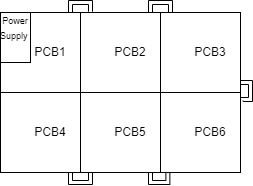

The diagram above was exported from draw.io. Its source (the exported page's mxGraphModel, read from the mxfile embedded in the PNG):
<mxGraphModel dx="460" dy="312" grid="1" gridSize="10" guides="1" tooltips="1" connect="1" arrows="1" fold="1" page="1" pageScale="1" pageWidth="850" pageHeight="1100" math="0" shadow="0">
  <root>
    <mxCell id="0" />
    <mxCell id="1" parent="0" />
    <mxCell id="JfAgj0UY3d-NmZZKxooS-7" value="" style="edgeStyle=orthogonalEdgeStyle;rounded=0;orthogonalLoop=1;jettySize=auto;html=1;entryX=0.125;entryY=-0.01;entryDx=0;entryDy=0;shape=link;entryPerimeter=0;" edge="1" parent="1" source="JfAgj0UY3d-NmZZKxooS-1" target="JfAgj0UY3d-NmZZKxooS-2">
      <mxGeometry relative="1" as="geometry">
        <mxPoint x="430" y="210" as="targetPoint" />
        <Array as="points">
          <mxPoint x="460" y="290" />
          <mxPoint x="480" y="290" />
        </Array>
      </mxGeometry>
    </mxCell>
    <mxCell id="JfAgj0UY3d-NmZZKxooS-1" value="" style="whiteSpace=wrap;html=1;aspect=fixed;" vertex="1" parent="1">
      <mxGeometry x="390" y="300" width="80" height="80" as="geometry" />
    </mxCell>
    <mxCell id="JfAgj0UY3d-NmZZKxooS-21" value="" style="edgeStyle=orthogonalEdgeStyle;rounded=0;orthogonalLoop=1;jettySize=auto;html=1;entryX=0.12;entryY=-0.004;entryDx=0;entryDy=0;entryPerimeter=0;shape=link;" edge="1" parent="1" source="JfAgj0UY3d-NmZZKxooS-2" target="JfAgj0UY3d-NmZZKxooS-13">
      <mxGeometry relative="1" as="geometry">
        <mxPoint x="510" y="180" as="targetPoint" />
        <Array as="points">
          <mxPoint x="540" y="290" />
          <mxPoint x="560" y="290" />
          <mxPoint x="560" y="300" />
        </Array>
      </mxGeometry>
    </mxCell>
    <mxCell id="JfAgj0UY3d-NmZZKxooS-2" value="" style="whiteSpace=wrap;html=1;aspect=fixed;" vertex="1" parent="1">
      <mxGeometry x="470" y="300" width="80" height="80" as="geometry" />
    </mxCell>
    <mxCell id="JfAgj0UY3d-NmZZKxooS-8" value="PCB1" style="text;html=1;align=center;verticalAlign=middle;whiteSpace=wrap;rounded=0;" vertex="1" parent="1">
      <mxGeometry x="410" y="325" width="60" height="30" as="geometry" />
    </mxCell>
    <mxCell id="JfAgj0UY3d-NmZZKxooS-9" value="PCB2" style="text;html=1;align=center;verticalAlign=middle;whiteSpace=wrap;rounded=0;" vertex="1" parent="1">
      <mxGeometry x="490" y="325" width="60" height="30" as="geometry" />
    </mxCell>
    <mxCell id="JfAgj0UY3d-NmZZKxooS-11" value="" style="whiteSpace=wrap;html=1;aspect=fixed;" vertex="1" parent="1">
      <mxGeometry x="390" y="380" width="80" height="80" as="geometry" />
    </mxCell>
    <mxCell id="JfAgj0UY3d-NmZZKxooS-23" style="edgeStyle=orthogonalEdgeStyle;rounded=0;orthogonalLoop=1;jettySize=auto;html=1;entryX=0.092;entryY=0.988;entryDx=0;entryDy=0;entryPerimeter=0;exitX=0.875;exitY=1;exitDx=0;exitDy=0;exitPerimeter=0;shape=link;" edge="1" parent="1" source="JfAgj0UY3d-NmZZKxooS-12" target="JfAgj0UY3d-NmZZKxooS-14">
      <mxGeometry relative="1" as="geometry">
        <mxPoint x="550" y="480" as="targetPoint" />
        <Array as="points">
          <mxPoint x="540" y="470" />
          <mxPoint x="557" y="470" />
        </Array>
      </mxGeometry>
    </mxCell>
    <mxCell id="JfAgj0UY3d-NmZZKxooS-12" value="" style="whiteSpace=wrap;html=1;aspect=fixed;" vertex="1" parent="1">
      <mxGeometry x="470" y="380" width="80" height="80" as="geometry" />
    </mxCell>
    <mxCell id="JfAgj0UY3d-NmZZKxooS-25" value="" style="edgeStyle=orthogonalEdgeStyle;rounded=0;orthogonalLoop=1;jettySize=auto;html=1;entryX=1.009;entryY=0.103;entryDx=0;entryDy=0;entryPerimeter=0;shape=link;" edge="1" parent="1" source="JfAgj0UY3d-NmZZKxooS-13" target="JfAgj0UY3d-NmZZKxooS-14">
      <mxGeometry relative="1" as="geometry">
        <mxPoint x="750" y="340" as="targetPoint" />
        <Array as="points">
          <mxPoint x="640" y="370" />
          <mxPoint x="640" y="387" />
          <mxPoint x="631" y="387" />
        </Array>
      </mxGeometry>
    </mxCell>
    <mxCell id="JfAgj0UY3d-NmZZKxooS-13" value="" style="whiteSpace=wrap;html=1;aspect=fixed;" vertex="1" parent="1">
      <mxGeometry x="550" y="300" width="80" height="80" as="geometry" />
    </mxCell>
    <mxCell id="JfAgj0UY3d-NmZZKxooS-14" value="" style="whiteSpace=wrap;html=1;aspect=fixed;" vertex="1" parent="1">
      <mxGeometry x="550" y="380" width="80" height="80" as="geometry" />
    </mxCell>
    <mxCell id="JfAgj0UY3d-NmZZKxooS-15" value="PCB3" style="text;html=1;align=center;verticalAlign=middle;whiteSpace=wrap;rounded=0;" vertex="1" parent="1">
      <mxGeometry x="570" y="325" width="60" height="30" as="geometry" />
    </mxCell>
    <mxCell id="JfAgj0UY3d-NmZZKxooS-16" value="PCB4" style="text;html=1;align=center;verticalAlign=middle;whiteSpace=wrap;rounded=0;" vertex="1" parent="1">
      <mxGeometry x="410" y="405" width="60" height="30" as="geometry" />
    </mxCell>
    <mxCell id="JfAgj0UY3d-NmZZKxooS-17" value="PCB5" style="text;html=1;align=center;verticalAlign=middle;whiteSpace=wrap;rounded=0;" vertex="1" parent="1">
      <mxGeometry x="490" y="405" width="60" height="30" as="geometry" />
    </mxCell>
    <mxCell id="JfAgj0UY3d-NmZZKxooS-18" value="PCB6" style="text;html=1;align=center;verticalAlign=middle;whiteSpace=wrap;rounded=0;" vertex="1" parent="1">
      <mxGeometry x="570" y="405" width="60" height="30" as="geometry" />
    </mxCell>
    <mxCell id="JfAgj0UY3d-NmZZKxooS-22" style="edgeStyle=orthogonalEdgeStyle;rounded=0;orthogonalLoop=1;jettySize=auto;html=1;shape=link;" edge="1" parent="1" source="JfAgj0UY3d-NmZZKxooS-11">
      <mxGeometry relative="1" as="geometry">
        <mxPoint x="480" y="460" as="targetPoint" />
        <Array as="points">
          <mxPoint x="460" y="470" />
          <mxPoint x="480" y="470" />
        </Array>
      </mxGeometry>
    </mxCell>
    <mxCell id="JfAgj0UY3d-NmZZKxooS-26" value="" style="rounded=0;whiteSpace=wrap;html=1;" vertex="1" parent="1">
      <mxGeometry x="390" y="300" width="30" height="50" as="geometry" />
    </mxCell>
    <mxCell id="JfAgj0UY3d-NmZZKxooS-27" value="&lt;font style=&quot;font-size: 9px;&quot;&gt;Power Supply&amp;nbsp;&lt;/font&gt;" style="text;html=1;align=center;verticalAlign=middle;whiteSpace=wrap;rounded=0;" vertex="1" parent="1">
      <mxGeometry x="390" y="300" width="30" height="30" as="geometry" />
    </mxCell>
  </root>
</mxGraphModel>